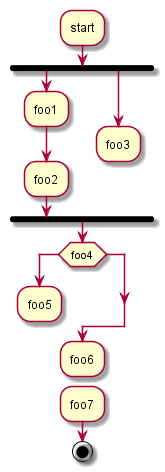

The diagram above was rendered by PlantUML. Its source (embedded in the PNG):
@startuml -->
 :start;
 fork
   :foo1;
   :foo2;
 fork again
   :foo3;
   detach
 endfork
 if (foo4) then
   :foo5;
   detach
 endif
 :foo6;
 detach
 :foo7;
 stop
@enduml